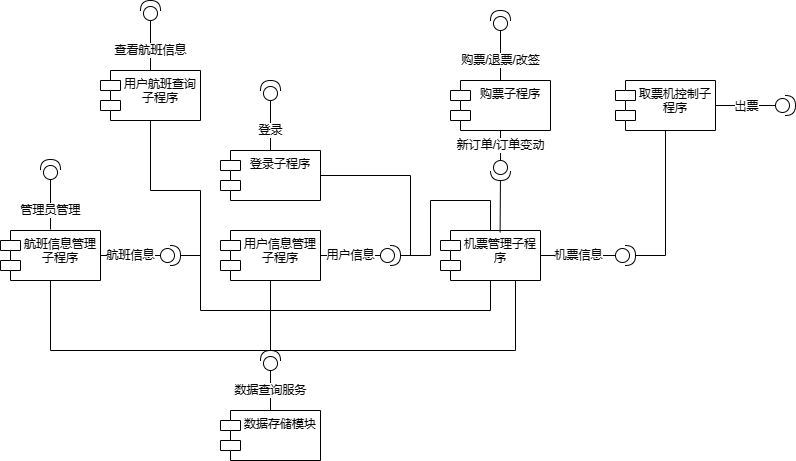

The diagram above was exported from draw.io. Its source (the exported page's mxGraphModel, read from the mxfile embedded in the PNG):
<mxGraphModel dx="993" dy="549" grid="1" gridSize="10" guides="1" tooltips="1" connect="1" arrows="1" fold="1" page="1" pageScale="1" pageWidth="827" pageHeight="1169" math="0" shadow="0">
  <root>
    <mxCell id="0" />
    <mxCell id="1" parent="0" />
    <mxCell id="rq7Ni-kiXpAQ4CWCox3--56" style="edgeStyle=none;shape=connector;rounded=0;orthogonalLoop=1;jettySize=auto;html=1;exitX=1;exitY=0.5;exitDx=0;exitDy=0;entryX=1;entryY=0.5;entryDx=0;entryDy=0;entryPerimeter=0;labelBackgroundColor=default;strokeColor=default;fontFamily=Helvetica;fontSize=11;fontColor=default;endArrow=none;endFill=0;" parent="1" source="rq7Ni-kiXpAQ4CWCox3--57" target="rq7Ni-kiXpAQ4CWCox3--74" edge="1">
      <mxGeometry relative="1" as="geometry">
        <Array as="points">
          <mxPoint x="440" y="245" />
          <mxPoint x="440" y="325" />
        </Array>
      </mxGeometry>
    </mxCell>
    <mxCell id="rq7Ni-kiXpAQ4CWCox3--57" value="登录子程序" style="shape=module;align=left;spacingLeft=20;align=center;verticalAlign=top;whiteSpace=wrap;html=1;" parent="1" vertex="1">
      <mxGeometry x="250" y="220" width="100" height="50" as="geometry" />
    </mxCell>
    <mxCell id="rq7Ni-kiXpAQ4CWCox3--58" value="" style="group" parent="1" vertex="1" connectable="0">
      <mxGeometry x="645" y="150" width="180" height="50" as="geometry" />
    </mxCell>
    <mxCell id="rq7Ni-kiXpAQ4CWCox3--59" value="取票机控制子程序" style="shape=module;align=left;spacingLeft=20;align=center;verticalAlign=top;whiteSpace=wrap;html=1;" parent="rq7Ni-kiXpAQ4CWCox3--58" vertex="1">
      <mxGeometry width="100" height="50" as="geometry" />
    </mxCell>
    <mxCell id="rq7Ni-kiXpAQ4CWCox3--60" value="" style="shape=providedRequiredInterface;html=1;verticalLabelPosition=bottom;sketch=0;" parent="rq7Ni-kiXpAQ4CWCox3--58" vertex="1">
      <mxGeometry x="160" y="15" width="20" height="20" as="geometry" />
    </mxCell>
    <mxCell id="rq7Ni-kiXpAQ4CWCox3--61" style="rounded=0;orthogonalLoop=1;jettySize=auto;html=1;entryX=0;entryY=0.5;entryDx=0;entryDy=0;entryPerimeter=0;endArrow=none;endFill=0;" parent="rq7Ni-kiXpAQ4CWCox3--58" source="rq7Ni-kiXpAQ4CWCox3--59" target="rq7Ni-kiXpAQ4CWCox3--60" edge="1">
      <mxGeometry relative="1" as="geometry" />
    </mxCell>
    <mxCell id="rq7Ni-kiXpAQ4CWCox3--62" value="出票" style="edgeLabel;html=1;align=center;verticalAlign=middle;resizable=0;points=[];fontSize=11;fontFamily=Helvetica;fontColor=default;" parent="rq7Ni-kiXpAQ4CWCox3--61" vertex="1" connectable="0">
      <mxGeometry x="-0.5133" y="-2" relative="1" as="geometry">
        <mxPoint x="15" y="-2" as="offset" />
      </mxGeometry>
    </mxCell>
    <mxCell id="rq7Ni-kiXpAQ4CWCox3--63" value="登录" style="edgeStyle=none;shape=connector;rounded=0;orthogonalLoop=1;jettySize=auto;html=1;exitX=0;exitY=0.5;exitDx=0;exitDy=0;exitPerimeter=0;entryX=0.5;entryY=0;entryDx=0;entryDy=0;labelBackgroundColor=default;strokeColor=default;fontFamily=Helvetica;fontSize=11;fontColor=default;endArrow=none;endFill=0;" parent="1" source="rq7Ni-kiXpAQ4CWCox3--64" target="rq7Ni-kiXpAQ4CWCox3--57" edge="1">
      <mxGeometry x="0.2" relative="1" as="geometry">
        <mxPoint as="offset" />
      </mxGeometry>
    </mxCell>
    <mxCell id="rq7Ni-kiXpAQ4CWCox3--64" value="" style="shape=providedRequiredInterface;html=1;verticalLabelPosition=bottom;sketch=0;fontFamily=Helvetica;fontSize=11;fontColor=default;rotation=-90;" parent="1" vertex="1">
      <mxGeometry x="290" y="150" width="20" height="20" as="geometry" />
    </mxCell>
    <mxCell id="rq7Ni-kiXpAQ4CWCox3--65" value="新订单/订单变动" style="edgeStyle=none;shape=connector;rounded=0;orthogonalLoop=1;jettySize=auto;html=1;exitX=0.5;exitY=1;exitDx=0;exitDy=0;entryX=0;entryY=0.5;entryDx=0;entryDy=0;entryPerimeter=0;labelBackgroundColor=default;strokeColor=default;fontFamily=Helvetica;fontSize=11;fontColor=default;endArrow=none;endFill=0;" parent="1" source="rq7Ni-kiXpAQ4CWCox3--66" target="rq7Ni-kiXpAQ4CWCox3--97" edge="1">
      <mxGeometry relative="1" as="geometry" />
    </mxCell>
    <mxCell id="rq7Ni-kiXpAQ4CWCox3--66" value="购票子程序" style="shape=module;align=left;spacingLeft=20;align=center;verticalAlign=top;whiteSpace=wrap;html=1;" parent="1" vertex="1">
      <mxGeometry x="480" y="150" width="100" height="50" as="geometry" />
    </mxCell>
    <mxCell id="rq7Ni-kiXpAQ4CWCox3--67" value="购票/退票/改签" style="edgeStyle=none;shape=connector;rounded=0;orthogonalLoop=1;jettySize=auto;html=1;exitX=0;exitY=0.5;exitDx=0;exitDy=0;exitPerimeter=0;entryX=0.5;entryY=0;entryDx=0;entryDy=0;labelBackgroundColor=default;strokeColor=default;fontFamily=Helvetica;fontSize=11;fontColor=default;endArrow=none;endFill=0;" parent="1" source="rq7Ni-kiXpAQ4CWCox3--68" target="rq7Ni-kiXpAQ4CWCox3--66" edge="1">
      <mxGeometry x="0.2" relative="1" as="geometry">
        <mxPoint as="offset" />
      </mxGeometry>
    </mxCell>
    <mxCell id="rq7Ni-kiXpAQ4CWCox3--68" value="" style="shape=providedRequiredInterface;html=1;verticalLabelPosition=bottom;sketch=0;fontFamily=Helvetica;fontSize=11;fontColor=default;rotation=-90;" parent="1" vertex="1">
      <mxGeometry x="520" y="80" width="20" height="20" as="geometry" />
    </mxCell>
    <mxCell id="rq7Ni-kiXpAQ4CWCox3--71" value="用户信息" style="edgeStyle=none;shape=connector;rounded=0;orthogonalLoop=1;jettySize=auto;html=1;exitX=1;exitY=0.5;exitDx=0;exitDy=0;entryX=0;entryY=0.5;entryDx=0;entryDy=0;entryPerimeter=0;labelBackgroundColor=default;strokeColor=default;fontFamily=Helvetica;fontSize=11;fontColor=default;endArrow=none;endFill=0;" parent="1" source="rq7Ni-kiXpAQ4CWCox3--73" target="rq7Ni-kiXpAQ4CWCox3--74" edge="1">
      <mxGeometry relative="1" as="geometry" />
    </mxCell>
    <mxCell id="rq7Ni-kiXpAQ4CWCox3--72" style="edgeStyle=none;shape=connector;rounded=0;orthogonalLoop=1;jettySize=auto;html=1;exitX=0.5;exitY=1;exitDx=0;exitDy=0;entryX=1;entryY=0.5;entryDx=0;entryDy=0;entryPerimeter=0;labelBackgroundColor=default;strokeColor=default;fontFamily=Helvetica;fontSize=11;fontColor=default;endArrow=none;endFill=0;" parent="1" source="rq7Ni-kiXpAQ4CWCox3--73" target="rq7Ni-kiXpAQ4CWCox3--89" edge="1">
      <mxGeometry relative="1" as="geometry" />
    </mxCell>
    <mxCell id="rq7Ni-kiXpAQ4CWCox3--73" value="用户信息管理子程序" style="shape=module;align=left;spacingLeft=20;align=center;verticalAlign=top;whiteSpace=wrap;html=1;" parent="1" vertex="1">
      <mxGeometry x="250" y="300" width="100" height="50" as="geometry" />
    </mxCell>
    <mxCell id="rq7Ni-kiXpAQ4CWCox3--74" value="" style="shape=providedRequiredInterface;html=1;verticalLabelPosition=bottom;sketch=0;fontFamily=Helvetica;fontSize=11;fontColor=default;" parent="1" vertex="1">
      <mxGeometry x="410" y="315" width="20" height="20" as="geometry" />
    </mxCell>
    <mxCell id="rq7Ni-kiXpAQ4CWCox3--77" value="管理员管理" style="edgeStyle=none;shape=connector;rounded=0;orthogonalLoop=1;jettySize=auto;html=1;exitX=0;exitY=0.5;exitDx=0;exitDy=0;exitPerimeter=0;entryX=0.5;entryY=0;entryDx=0;entryDy=0;labelBackgroundColor=default;strokeColor=default;fontFamily=Helvetica;fontSize=11;fontColor=default;endArrow=none;endFill=0;" parent="1" source="rq7Ni-kiXpAQ4CWCox3--78" edge="1">
      <mxGeometry x="0.2235" relative="1" as="geometry">
        <mxPoint as="offset" />
        <mxPoint x="80" y="299" as="targetPoint" />
      </mxGeometry>
    </mxCell>
    <mxCell id="rq7Ni-kiXpAQ4CWCox3--78" value="" style="shape=providedRequiredInterface;html=1;verticalLabelPosition=bottom;sketch=0;fontFamily=Helvetica;fontSize=11;fontColor=default;rotation=-90;" parent="1" vertex="1">
      <mxGeometry x="70" y="229" width="20" height="20" as="geometry" />
    </mxCell>
    <mxCell id="rq7Ni-kiXpAQ4CWCox3--81" value="航班信息" style="edgeStyle=none;shape=connector;rounded=0;orthogonalLoop=1;jettySize=auto;html=1;exitX=1;exitY=0.5;exitDx=0;exitDy=0;entryX=0;entryY=0.5;entryDx=0;entryDy=0;entryPerimeter=0;labelBackgroundColor=default;strokeColor=default;fontFamily=Helvetica;fontSize=11;fontColor=default;endArrow=none;endFill=0;" parent="1" source="rq7Ni-kiXpAQ4CWCox3--83" target="rq7Ni-kiXpAQ4CWCox3--84" edge="1">
      <mxGeometry relative="1" as="geometry" />
    </mxCell>
    <mxCell id="rq7Ni-kiXpAQ4CWCox3--82" style="edgeStyle=none;shape=connector;rounded=0;orthogonalLoop=1;jettySize=auto;html=1;exitX=0.5;exitY=1;exitDx=0;exitDy=0;entryX=1;entryY=0.5;entryDx=0;entryDy=0;entryPerimeter=0;labelBackgroundColor=default;strokeColor=default;fontFamily=Helvetica;fontSize=11;fontColor=default;endArrow=none;endFill=0;" parent="1" source="rq7Ni-kiXpAQ4CWCox3--83" target="rq7Ni-kiXpAQ4CWCox3--89" edge="1">
      <mxGeometry relative="1" as="geometry">
        <Array as="points">
          <mxPoint x="80" y="420" />
        </Array>
      </mxGeometry>
    </mxCell>
    <mxCell id="rq7Ni-kiXpAQ4CWCox3--83" value="航班信息管理子程序" style="shape=module;align=left;spacingLeft=20;align=center;verticalAlign=top;whiteSpace=wrap;html=1;" parent="1" vertex="1">
      <mxGeometry x="30" y="300" width="100" height="50" as="geometry" />
    </mxCell>
    <mxCell id="rq7Ni-kiXpAQ4CWCox3--84" value="" style="shape=providedRequiredInterface;html=1;verticalLabelPosition=bottom;sketch=0;fontFamily=Helvetica;fontSize=11;fontColor=default;" parent="1" vertex="1">
      <mxGeometry x="190" y="315" width="20" height="20" as="geometry" />
    </mxCell>
    <mxCell id="rq7Ni-kiXpAQ4CWCox3--85" value="数据查询服务" style="edgeStyle=none;shape=connector;rounded=0;orthogonalLoop=1;jettySize=auto;html=1;exitX=0.5;exitY=0;exitDx=0;exitDy=0;entryX=0;entryY=0.5;entryDx=0;entryDy=0;entryPerimeter=0;labelBackgroundColor=default;strokeColor=default;fontFamily=Helvetica;fontSize=11;fontColor=default;endArrow=none;endFill=0;" parent="1" source="rq7Ni-kiXpAQ4CWCox3--87" target="rq7Ni-kiXpAQ4CWCox3--89" edge="1">
      <mxGeometry relative="1" as="geometry" />
    </mxCell>
    <mxCell id="rq7Ni-kiXpAQ4CWCox3--87" value="数据存储模块" style="shape=module;align=left;spacingLeft=20;align=center;verticalAlign=top;whiteSpace=wrap;html=1;fontFamily=Helvetica;fontSize=11;fontColor=default;" parent="1" vertex="1">
      <mxGeometry x="250" y="480" width="100" height="50" as="geometry" />
    </mxCell>
    <mxCell id="rq7Ni-kiXpAQ4CWCox3--88" style="edgeStyle=none;shape=connector;rounded=0;orthogonalLoop=1;jettySize=auto;html=1;exitX=1;exitY=0.5;exitDx=0;exitDy=0;exitPerimeter=0;entryX=0.75;entryY=1;entryDx=0;entryDy=0;labelBackgroundColor=default;strokeColor=default;fontFamily=Helvetica;fontSize=11;fontColor=default;endArrow=none;endFill=0;" parent="1" source="rq7Ni-kiXpAQ4CWCox3--89" target="rq7Ni-kiXpAQ4CWCox3--93" edge="1">
      <mxGeometry relative="1" as="geometry">
        <Array as="points">
          <mxPoint x="545" y="420" />
        </Array>
      </mxGeometry>
    </mxCell>
    <mxCell id="rq7Ni-kiXpAQ4CWCox3--89" value="" style="shape=providedRequiredInterface;html=1;verticalLabelPosition=bottom;sketch=0;fontFamily=Helvetica;fontSize=11;fontColor=default;rotation=-90;" parent="1" vertex="1">
      <mxGeometry x="290" y="420" width="20" height="20" as="geometry" />
    </mxCell>
    <mxCell id="rq7Ni-kiXpAQ4CWCox3--90" value="机票信息" style="edgeStyle=none;shape=connector;rounded=0;orthogonalLoop=1;jettySize=auto;html=1;entryX=0;entryY=0.5;entryDx=0;entryDy=0;entryPerimeter=0;labelBackgroundColor=default;strokeColor=default;fontFamily=Helvetica;fontSize=11;fontColor=default;endArrow=none;endFill=0;" parent="1" source="rq7Ni-kiXpAQ4CWCox3--93" target="rq7Ni-kiXpAQ4CWCox3--95" edge="1">
      <mxGeometry relative="1" as="geometry" />
    </mxCell>
    <mxCell id="rq7Ni-kiXpAQ4CWCox3--91" style="edgeStyle=none;shape=connector;rounded=0;orthogonalLoop=1;jettySize=auto;html=1;exitX=0.5;exitY=0;exitDx=0;exitDy=0;entryX=1;entryY=0.5;entryDx=0;entryDy=0;entryPerimeter=0;labelBackgroundColor=default;strokeColor=default;fontFamily=Helvetica;fontSize=11;fontColor=default;endArrow=none;endFill=0;" parent="1" source="rq7Ni-kiXpAQ4CWCox3--93" target="rq7Ni-kiXpAQ4CWCox3--74" edge="1">
      <mxGeometry relative="1" as="geometry">
        <Array as="points">
          <mxPoint x="520" y="270" />
          <mxPoint x="460" y="270" />
          <mxPoint x="460" y="325" />
        </Array>
      </mxGeometry>
    </mxCell>
    <mxCell id="rq7Ni-kiXpAQ4CWCox3--92" style="edgeStyle=none;shape=connector;rounded=0;orthogonalLoop=1;jettySize=auto;html=1;exitX=0.5;exitY=1;exitDx=0;exitDy=0;entryX=1;entryY=0.5;entryDx=0;entryDy=0;entryPerimeter=0;labelBackgroundColor=default;strokeColor=default;fontFamily=Helvetica;fontSize=11;fontColor=default;endArrow=none;endFill=0;" parent="1" source="rq7Ni-kiXpAQ4CWCox3--93" target="rq7Ni-kiXpAQ4CWCox3--84" edge="1">
      <mxGeometry relative="1" as="geometry">
        <Array as="points">
          <mxPoint x="520" y="380" />
          <mxPoint x="230" y="380" />
          <mxPoint x="230" y="325" />
        </Array>
      </mxGeometry>
    </mxCell>
    <mxCell id="rq7Ni-kiXpAQ4CWCox3--93" value="机票管理子程序" style="shape=module;align=left;spacingLeft=20;align=center;verticalAlign=top;whiteSpace=wrap;html=1;" parent="1" vertex="1">
      <mxGeometry x="470" y="300" width="100" height="50" as="geometry" />
    </mxCell>
    <mxCell id="rq7Ni-kiXpAQ4CWCox3--94" style="edgeStyle=none;shape=connector;rounded=0;orthogonalLoop=1;jettySize=auto;html=1;entryX=0.5;entryY=1;entryDx=0;entryDy=0;labelBackgroundColor=default;strokeColor=default;fontFamily=Helvetica;fontSize=11;fontColor=default;endArrow=none;endFill=0;" parent="1" source="rq7Ni-kiXpAQ4CWCox3--95" target="rq7Ni-kiXpAQ4CWCox3--59" edge="1">
      <mxGeometry relative="1" as="geometry">
        <Array as="points">
          <mxPoint x="695" y="325" />
        </Array>
      </mxGeometry>
    </mxCell>
    <mxCell id="rq7Ni-kiXpAQ4CWCox3--95" value="" style="shape=providedRequiredInterface;html=1;verticalLabelPosition=bottom;sketch=0;fontFamily=Helvetica;fontSize=11;fontColor=default;" parent="1" vertex="1">
      <mxGeometry x="645" y="315" width="20" height="20" as="geometry" />
    </mxCell>
    <mxCell id="rq7Ni-kiXpAQ4CWCox3--96" style="edgeStyle=none;shape=connector;rounded=0;orthogonalLoop=1;jettySize=auto;html=1;entryX=0.596;entryY=0.037;entryDx=0;entryDy=0;entryPerimeter=0;labelBackgroundColor=default;strokeColor=default;fontFamily=Helvetica;fontSize=11;fontColor=default;endArrow=none;endFill=0;" parent="1" source="rq7Ni-kiXpAQ4CWCox3--97" target="rq7Ni-kiXpAQ4CWCox3--93" edge="1">
      <mxGeometry relative="1" as="geometry" />
    </mxCell>
    <mxCell id="rq7Ni-kiXpAQ4CWCox3--97" value="" style="shape=providedRequiredInterface;html=1;verticalLabelPosition=bottom;sketch=0;fontFamily=Helvetica;fontSize=11;fontColor=default;rotation=90;" parent="1" vertex="1">
      <mxGeometry x="520" y="230" width="20" height="20" as="geometry" />
    </mxCell>
    <mxCell id="rq7Ni-kiXpAQ4CWCox3--110" style="edgeStyle=orthogonalEdgeStyle;rounded=0;orthogonalLoop=1;jettySize=auto;html=1;exitX=0.5;exitY=1;exitDx=0;exitDy=0;endArrow=none;endFill=0;" parent="1" source="rq7Ni-kiXpAQ4CWCox3--107" edge="1">
      <mxGeometry relative="1" as="geometry">
        <mxPoint x="230" y="330" as="targetPoint" />
      </mxGeometry>
    </mxCell>
    <mxCell id="rq7Ni-kiXpAQ4CWCox3--107" value="用户航班查询子程序" style="shape=module;align=left;spacingLeft=20;align=center;verticalAlign=top;whiteSpace=wrap;html=1;" parent="1" vertex="1">
      <mxGeometry x="130" y="140" width="100" height="50" as="geometry" />
    </mxCell>
    <mxCell id="rq7Ni-kiXpAQ4CWCox3--108" value="查看航班信息" style="edgeStyle=none;shape=connector;rounded=0;orthogonalLoop=1;jettySize=auto;html=1;exitX=0;exitY=0.5;exitDx=0;exitDy=0;exitPerimeter=0;entryX=0.5;entryY=0;entryDx=0;entryDy=0;labelBackgroundColor=default;strokeColor=default;fontFamily=Helvetica;fontSize=11;fontColor=default;endArrow=none;endFill=0;" parent="1" source="rq7Ni-kiXpAQ4CWCox3--109" target="rq7Ni-kiXpAQ4CWCox3--107" edge="1">
      <mxGeometry x="0.2" relative="1" as="geometry">
        <mxPoint as="offset" />
      </mxGeometry>
    </mxCell>
    <mxCell id="rq7Ni-kiXpAQ4CWCox3--109" value="" style="shape=providedRequiredInterface;html=1;verticalLabelPosition=bottom;sketch=0;fontFamily=Helvetica;fontSize=11;fontColor=default;rotation=-90;" parent="1" vertex="1">
      <mxGeometry x="170" y="70" width="20" height="20" as="geometry" />
    </mxCell>
  </root>
</mxGraphModel>